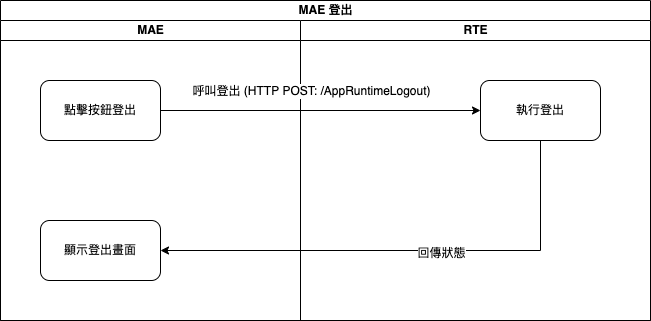

The diagram above was exported from draw.io. Its source (the exported page's mxGraphModel, read from the mxfile embedded in the PNG):
<mxGraphModel dx="877" dy="589" grid="1" gridSize="10" guides="1" tooltips="1" connect="1" arrows="1" fold="1" page="1" pageScale="1" pageWidth="827" pageHeight="1169" math="0" shadow="0">
  <root>
    <mxCell id="BcT01RNMxTKyvjh1W-QR-0" />
    <mxCell id="BcT01RNMxTKyvjh1W-QR-1" parent="BcT01RNMxTKyvjh1W-QR-0" />
    <mxCell id="P-dDguHi0IevBOOwlbWt-18" value="MAE 登出" style="swimlane;html=1;childLayout=stackLayout;resizeParent=1;resizeParentMax=0;startSize=20;" parent="BcT01RNMxTKyvjh1W-QR-1" vertex="1">
      <mxGeometry x="80" y="80" width="650" height="320" as="geometry" />
    </mxCell>
    <mxCell id="P-dDguHi0IevBOOwlbWt-19" value="MAE" style="swimlane;html=1;startSize=20;" parent="P-dDguHi0IevBOOwlbWt-18" vertex="1">
      <mxGeometry y="20" width="300" height="300" as="geometry" />
    </mxCell>
    <mxCell id="P-dDguHi0IevBOOwlbWt-38" value="點擊按鈕登出" style="whiteSpace=wrap;html=1;rounded=1;" parent="P-dDguHi0IevBOOwlbWt-19" vertex="1">
      <mxGeometry x="40" y="60" width="120" height="60" as="geometry" />
    </mxCell>
    <mxCell id="hrcifefnZgOVQk7inScc-0" value="顯示登出畫面" style="whiteSpace=wrap;html=1;rounded=1;" parent="P-dDguHi0IevBOOwlbWt-19" vertex="1">
      <mxGeometry x="40" y="200" width="120" height="60" as="geometry" />
    </mxCell>
    <mxCell id="P-dDguHi0IevBOOwlbWt-24" value="RTE" style="swimlane;html=1;startSize=20;" parent="P-dDguHi0IevBOOwlbWt-18" vertex="1">
      <mxGeometry x="300" y="20" width="350" height="300" as="geometry" />
    </mxCell>
    <mxCell id="P-dDguHi0IevBOOwlbWt-28" value="執行登出" style="whiteSpace=wrap;html=1;rounded=1;" parent="P-dDguHi0IevBOOwlbWt-24" vertex="1">
      <mxGeometry x="180" y="60" width="120" height="60" as="geometry" />
    </mxCell>
    <mxCell id="enqoq-8LF8CrCH38Xb-r-4" style="edgeStyle=orthogonalEdgeStyle;rounded=0;orthogonalLoop=1;jettySize=auto;html=1;exitX=1;exitY=0.5;exitDx=0;exitDy=0;" edge="1" parent="P-dDguHi0IevBOOwlbWt-18" source="P-dDguHi0IevBOOwlbWt-38" target="P-dDguHi0IevBOOwlbWt-28">
      <mxGeometry relative="1" as="geometry" />
    </mxCell>
    <mxCell id="enqoq-8LF8CrCH38Xb-r-5" value="呼叫登出 (HTTP POST: /AppRuntimeLogout)" style="edgeLabel;html=1;align=center;verticalAlign=middle;resizable=0;points=[];" vertex="1" connectable="0" parent="enqoq-8LF8CrCH38Xb-r-4">
      <mxGeometry x="-0.3" y="-1" relative="1" as="geometry">
        <mxPoint x="38" y="-21" as="offset" />
      </mxGeometry>
    </mxCell>
    <mxCell id="enqoq-8LF8CrCH38Xb-r-6" style="edgeStyle=orthogonalEdgeStyle;rounded=0;orthogonalLoop=1;jettySize=auto;html=1;" edge="1" parent="P-dDguHi0IevBOOwlbWt-18" source="P-dDguHi0IevBOOwlbWt-28" target="hrcifefnZgOVQk7inScc-0">
      <mxGeometry relative="1" as="geometry">
        <Array as="points">
          <mxPoint x="540" y="250" />
        </Array>
      </mxGeometry>
    </mxCell>
    <mxCell id="enqoq-8LF8CrCH38Xb-r-7" value="回傳狀態" style="edgeLabel;html=1;align=center;verticalAlign=middle;resizable=0;points=[];" vertex="1" connectable="0" parent="enqoq-8LF8CrCH38Xb-r-6">
      <mxGeometry x="-0.1409" y="2" relative="1" as="geometry">
        <mxPoint as="offset" />
      </mxGeometry>
    </mxCell>
  </root>
</mxGraphModel>